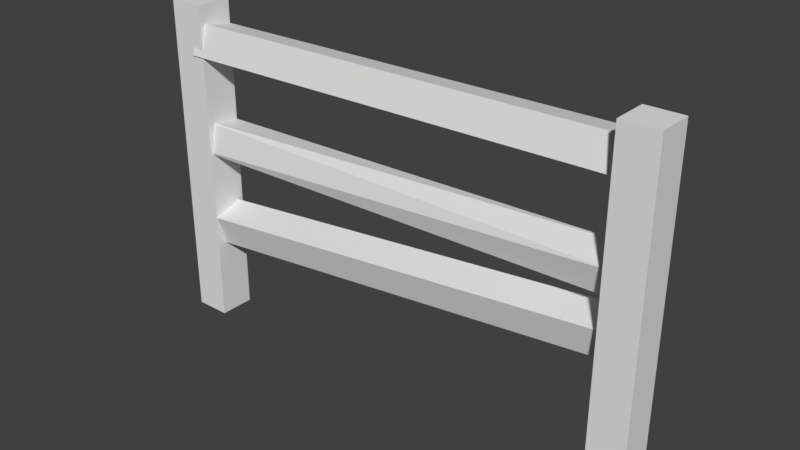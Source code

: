 # Source: Fence_1.blend  (saved by Blender 2.78.0; exported with 4.5.12 LTS)
import bpy
from mathutils import Matrix  # noqa: F401  (used for matrix-valued properties, if any)

bpy.ops.wm.read_factory_settings(use_empty=True)
scene = bpy.context.scene
scene.name = 'Scene'

# ---- collections
col_collection_1 = bpy.data.collections.new('Collection 1'); scene.collection.children.link(col_collection_1)

# ---- world
world_world = bpy.data.worlds.new('World'); scene.world = world_world
world_world.color = (0.05088, 0.05088, 0.05088)
world_world.use_sun_shadow = False
world_world.sun_shadow_jitter_overblur = 0.0
world_world.cycles.sampling_method = 'MANUAL'

# ---- meshes
me_cube_001 = bpy.data.meshes.new('Cube.001')
me_cube_001.from_pydata([(-1.595, -0.1095, -0.0101), (-1.595, -0.1095, 1.99), (-1.595, 0.1095, -0.0101), (-1.595, 0.1095, 1.99), (-1.376, -0.1095, -0.0101), (-1.376, -0.1095, 1.99), (-1.376, 0.1095, -0.0101), (-1.376, 0.1095, 1.99), (-1.511, -0.06892, 1.272), (1.336, -0.02723, 1.222), (-1.511, 0.1229, 1.241), (1.336, 0.1583, 1.28), (-1.577, -0.09986, 1.086), (1.271, 0.02931, 1.042), (-1.577, 0.09194, 1.054), (1.271, 0.2148, 1.1), (1.263, -0.1095, -0.0101), (1.263, -0.1095, 1.99), (1.263, 0.1095, -0.0101), (1.263, 0.1095, 1.99), (1.482, -0.1095, -0.0101), (1.482, -0.1095, 1.99), (1.482, 0.1095, -0.0101), (1.482, 0.1095, 1.99), (-1.45, -0.1095, 0.6622), (1.421, -0.02723, 0.9006), (-1.464, 0.076, 0.7187), (1.407, 0.1583, 0.9571), (-1.472, -0.05298, 0.4713), (1.399, 0.02931, 0.7097), (-1.486, 0.1325, 0.5278), (1.386, 0.2148, 0.7662), (-1.448, -0.1202, 1.689), (1.432, -0.005238, 1.675), (-1.453, -0.08062, 1.88), (1.427, 0.03432, 1.865), (-1.492, 0.07099, 1.649), (1.388, 0.1859, 1.634), (-1.496, 0.1105, 1.839), (1.384, 0.2255, 1.824)], [], [(0, 1, 3, 2), (2, 3, 7, 6), (6, 7, 5, 4), (4, 5, 1, 0), (2, 6, 4, 0), (7, 3, 1, 5), (8, 9, 11, 10), (10, 11, 15, 14), (14, 15, 13, 12), (12, 13, 9, 8), (10, 14, 12, 8), (15, 11, 9, 13), (16, 17, 19, 18), (18, 19, 23, 22), (22, 23, 21, 20), (20, 21, 17, 16), (18, 22, 20, 16), (23, 19, 17, 21), (24, 25, 27, 26), (26, 27, 31, 30), (30, 31, 29, 28), (28, 29, 25, 24), (26, 30, 28, 24), (31, 27, 25, 29), (32, 33, 35, 34), (34, 35, 39, 38), (38, 39, 37, 36), (36, 37, 33, 32), (34, 38, 36, 32), (39, 35, 33, 37)])
_uv = me_cube_001.uv_layers.new(name='UVMap')
_uv.uv.foreach_set('vector', [0.1278, 0.2047, 0.1278, 0.2068, 0.1276, 0.2068, 0.1276, 0.2047, 0.1271, 0.2047, 0.1271, 0.2068, 0.1269, 0.2068, 0.1269, 0.2047, 0.1276, 0.2068, 0.1276, 0.209, 0.1274, 0.209, 0.1274, 0.2068, 0.1266, 0.2068, 0.1266, 0.2047, 0.1269, 0.2047, 0.1269, 0.2068, 0.1269, 0.2068, 0.1269, 0.207, 0.1266, 0.207, 0.1266, 0.2068, 0.1266, 0.2068, 0.1266, 0.207, 0.1264, 0.207, 0.1264, 0.2068, 0.1253, 0.2077, 0.1253, 0.2047, 0.1255, 0.2047, 0.1255, 0.2077, 0.1262, 0.2077, 0.1262, 0.2047, 0.1264, 0.2047, 0.1264, 0.2078, 0.1253, 0.2047, 0.1253, 0.2077, 0.1251, 0.2077, 0.1251, 0.2047, 0.1257, 0.2047, 0.1257, 0.2077, 0.1255, 0.2078, 0.1255, 0.2047, 0.1268, 0.2073, 0.127, 0.2073, 0.127, 0.2075, 0.1268, 0.2075, 0.127, 0.2075, 0.127, 0.2077, 0.1268, 0.2077, 0.1268, 0.2075, 0.1276, 0.2047, 0.1276, 0.2068, 0.1274, 0.2068, 0.1274, 0.2047, 0.1274, 0.2047, 0.1274, 0.2068, 0.1271, 0.2068, 0.1271, 0.2047, 0.1281, 0.2047, 0.1281, 0.2068, 0.1278, 0.2068, 0.1278, 0.2047, 0.1264, 0.2068, 0.1264, 0.2047, 0.1266, 0.2047, 0.1266, 0.2068, 0.1264, 0.2075, 0.1264, 0.2073, 0.1266, 0.2073, 0.1266, 0.2075, 0.1264, 0.2073, 0.1264, 0.207, 0.1266, 0.207, 0.1266, 0.2073, 0.1259, 0.2078, 0.1259, 0.2047, 0.1262, 0.2047, 0.1262, 0.2078, 0.1242, 0.2078, 0.1242, 0.2047, 0.1244, 0.2047, 0.1244, 0.2078, 0.1257, 0.2078, 0.1257, 0.2047, 0.1259, 0.2047, 0.1259, 0.2078, 0.1247, 0.2047, 0.1247, 0.2078, 0.1244, 0.2078, 0.1244, 0.2047, 0.1268, 0.2073, 0.1268, 0.2075, 0.1266, 0.2075, 0.1266, 0.2073, 0.1268, 0.207, 0.1268, 0.2073, 0.1266, 0.2073, 0.1266, 0.207, 0.1249, 0.2047, 0.1249, 0.2078, 0.1247, 0.2078, 0.1247, 0.2047, 0.124, 0.2047, 0.124, 0.2078, 0.1238, 0.2078, 0.1238, 0.2047, 0.1249, 0.2078, 0.1249, 0.2047, 0.1251, 0.2047, 0.1251, 0.2078, 0.124, 0.2078, 0.124, 0.2047, 0.1242, 0.2047, 0.1242, 0.2078, 0.1266, 0.2075, 0.1266, 0.2077, 0.1264, 0.2077, 0.1264, 0.2075, 0.1268, 0.2075, 0.1268, 0.2077, 0.1266, 0.2077, 0.1266, 0.2075])
me_cube_001.use_remesh_preserve_volume = False
me_cube_001.use_remesh_preserve_attributes = False
me_cube_001.use_mirror_vertex_groups = False
me_cube_001.update()

# ---- objects
ob_cube = bpy.data.objects.new('Cube', me_cube_001)

# ---- transforms, parenting, visibility, modifiers, constraints
ob_cube.location = (0.0, 0.0, 0.0)
ob_cube.lineart.crease_threshold = 0.0

# ---- collection membership
col_collection_1.objects.link(ob_cube)

# ---- scene / render settings (as saved in the file)
scene.frame_start = 1; scene.frame_end = 250; scene.frame_set(1)
scene.render.engine = 'BLENDER_EEVEE_NEXT'
scene.render.resolution_percentage = 50
scene.render.dither_intensity = 0.0
scene.cycles.use_denoising = False
scene.cycles.samples = 128
scene.cycles.sampling_pattern = 'TABULATED_SOBOL'
scene.cycles.light_sampling_threshold = 0.0
scene.cycles.use_adaptive_sampling = False
scene.cycles.use_light_tree = False
scene.cycles.blur_glossy = 0.0
scene.cycles.sample_clamp_indirect = 0.0
scene.view_settings.view_transform = 'Standard'
bpy.context.view_layer.update()

# ---- added for rendering (the .blend has no active camera and no usable light): camera, sun
cam_auto = bpy.data.cameras.new('AutoCamera')
cam_auto.lens = 50.0
cam_auto.sensor_width = 36.0
cam_auto.clip_end = 1000.0
ob_auto_camera = bpy.data.objects.new('AutoCamera', cam_auto)
scene.collection.objects.link(ob_auto_camera)
ob_auto_camera.location = (3.35393, -4.03973, 3.71816)
ob_auto_camera.rotation_euler = (1.09748, -7.21219e-08, 0.694738)
scene.camera = ob_auto_camera
light_auto_sun = bpy.data.lights.new('AutoSun', 'SUN')
light_auto_sun.energy = 3.0
light_auto_sun.angle = 0.0523599
ob_auto_sun = bpy.data.objects.new('AutoSun', light_auto_sun)
scene.collection.objects.link(ob_auto_sun)
ob_auto_sun.rotation_euler = (0.872665, 0.174533, 0.523599)
bpy.context.view_layer.update()
